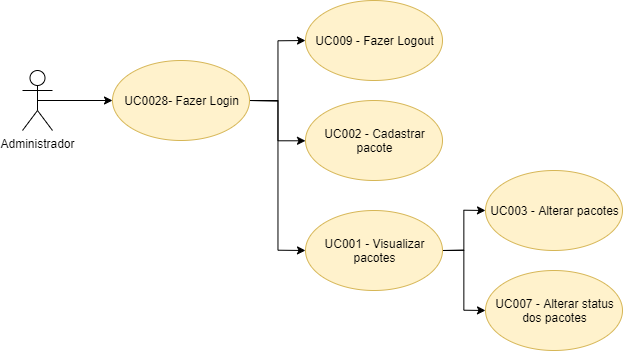

The diagram above was exported from draw.io. Its source (the exported page's mxGraphModel, read from the mxfile embedded in the PNG):
<mxGraphModel dx="1221" dy="625" grid="1" gridSize="10" guides="1" tooltips="1" connect="1" arrows="1" fold="1" page="1" pageScale="1" pageWidth="827" pageHeight="1169" math="0" shadow="0">
  <root>
    <mxCell id="0" />
    <mxCell id="1" parent="0" />
    <mxCell id="jwcOyQAgu6m8Mh7nM4yi-51" style="edgeStyle=orthogonalEdgeStyle;rounded=0;orthogonalLoop=1;jettySize=auto;html=1;exitX=0.5;exitY=0.5;exitDx=0;exitDy=0;exitPerimeter=0;entryX=0;entryY=0.5;entryDx=0;entryDy=0;" edge="1" parent="1" source="jwcOyQAgu6m8Mh7nM4yi-39" target="jwcOyQAgu6m8Mh7nM4yi-50">
      <mxGeometry relative="1" as="geometry" />
    </mxCell>
    <mxCell id="jwcOyQAgu6m8Mh7nM4yi-39" value="Administrador" style="shape=umlActor;verticalLabelPosition=bottom;labelBackgroundColor=#ffffff;verticalAlign=top;html=1;outlineConnect=0;" vertex="1" parent="1">
      <mxGeometry x="60" y="140" width="30" height="60" as="geometry" />
    </mxCell>
    <mxCell id="jwcOyQAgu6m8Mh7nM4yi-48" style="edgeStyle=orthogonalEdgeStyle;rounded=0;orthogonalLoop=1;jettySize=auto;html=1;exitX=1;exitY=0.5;exitDx=0;exitDy=0;entryX=0;entryY=0.5;entryDx=0;entryDy=0;" edge="1" parent="1" source="jwcOyQAgu6m8Mh7nM4yi-42" target="jwcOyQAgu6m8Mh7nM4yi-46">
      <mxGeometry relative="1" as="geometry" />
    </mxCell>
    <mxCell id="jwcOyQAgu6m8Mh7nM4yi-49" style="edgeStyle=orthogonalEdgeStyle;rounded=0;orthogonalLoop=1;jettySize=auto;html=1;exitX=1;exitY=0.5;exitDx=0;exitDy=0;entryX=0;entryY=0.5;entryDx=0;entryDy=0;" edge="1" parent="1" source="jwcOyQAgu6m8Mh7nM4yi-42" target="jwcOyQAgu6m8Mh7nM4yi-47">
      <mxGeometry relative="1" as="geometry" />
    </mxCell>
    <mxCell id="jwcOyQAgu6m8Mh7nM4yi-42" value="UC001 - Visualizar pacotes" style="ellipse;whiteSpace=wrap;html=1;fillColor=#fff2cc;strokeColor=#d6b656;" vertex="1" parent="1">
      <mxGeometry x="343" y="280" width="137" height="80" as="geometry" />
    </mxCell>
    <mxCell id="jwcOyQAgu6m8Mh7nM4yi-44" value="UC002 - Cadastrar pacote" style="ellipse;whiteSpace=wrap;html=1;fillColor=#fff2cc;strokeColor=#d6b656;" vertex="1" parent="1">
      <mxGeometry x="343" y="170" width="137" height="80" as="geometry" />
    </mxCell>
    <mxCell id="jwcOyQAgu6m8Mh7nM4yi-46" value="UC003 - Alterar pacotes" style="ellipse;whiteSpace=wrap;html=1;fillColor=#fff2cc;strokeColor=#d6b656;" vertex="1" parent="1">
      <mxGeometry x="523" y="240" width="137" height="80" as="geometry" />
    </mxCell>
    <mxCell id="jwcOyQAgu6m8Mh7nM4yi-47" value="UC007 - Alterar status dos pacotes" style="ellipse;whiteSpace=wrap;html=1;fillColor=#fff2cc;strokeColor=#d6b656;" vertex="1" parent="1">
      <mxGeometry x="523" y="340" width="137" height="80" as="geometry" />
    </mxCell>
    <mxCell id="jwcOyQAgu6m8Mh7nM4yi-52" style="edgeStyle=orthogonalEdgeStyle;rounded=0;orthogonalLoop=1;jettySize=auto;html=1;exitX=1;exitY=0.5;exitDx=0;exitDy=0;" edge="1" parent="1" source="jwcOyQAgu6m8Mh7nM4yi-50" target="jwcOyQAgu6m8Mh7nM4yi-44">
      <mxGeometry relative="1" as="geometry" />
    </mxCell>
    <mxCell id="jwcOyQAgu6m8Mh7nM4yi-53" style="edgeStyle=orthogonalEdgeStyle;rounded=0;orthogonalLoop=1;jettySize=auto;html=1;exitX=1;exitY=0.5;exitDx=0;exitDy=0;entryX=0;entryY=0.5;entryDx=0;entryDy=0;" edge="1" parent="1" source="jwcOyQAgu6m8Mh7nM4yi-50" target="jwcOyQAgu6m8Mh7nM4yi-42">
      <mxGeometry relative="1" as="geometry" />
    </mxCell>
    <mxCell id="jwcOyQAgu6m8Mh7nM4yi-55" style="edgeStyle=orthogonalEdgeStyle;rounded=0;orthogonalLoop=1;jettySize=auto;html=1;exitX=1;exitY=0.5;exitDx=0;exitDy=0;entryX=0;entryY=0.5;entryDx=0;entryDy=0;" edge="1" parent="1" source="jwcOyQAgu6m8Mh7nM4yi-50" target="jwcOyQAgu6m8Mh7nM4yi-54">
      <mxGeometry relative="1" as="geometry" />
    </mxCell>
    <mxCell id="jwcOyQAgu6m8Mh7nM4yi-50" value="UC0028- Fazer Login" style="ellipse;whiteSpace=wrap;html=1;fillColor=#fff2cc;strokeColor=#d6b656;" vertex="1" parent="1">
      <mxGeometry x="150" y="130" width="137" height="80" as="geometry" />
    </mxCell>
    <mxCell id="jwcOyQAgu6m8Mh7nM4yi-54" value="UC009 - Fazer Logout" style="ellipse;whiteSpace=wrap;html=1;fillColor=#fff2cc;strokeColor=#d6b656;" vertex="1" parent="1">
      <mxGeometry x="343" y="70" width="137" height="80" as="geometry" />
    </mxCell>
  </root>
</mxGraphModel>